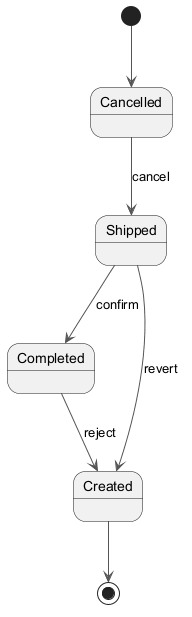

The diagram above was rendered by PlantUML. Its source (embedded in the PNG):
@startuml
skinparam backgroundColor #FFFFFF
skinparam classBackgroundColor #F3E5F5
skinparam classBorderColor #6A1B9A
skinparam ArrowColor #555555
[*] --> Cancelled
Cancelled --> Shipped : cancel
Shipped --> Completed : confirm
Completed --> Created : reject
Shipped --> Created : revert
Created --> [*]
@enduml